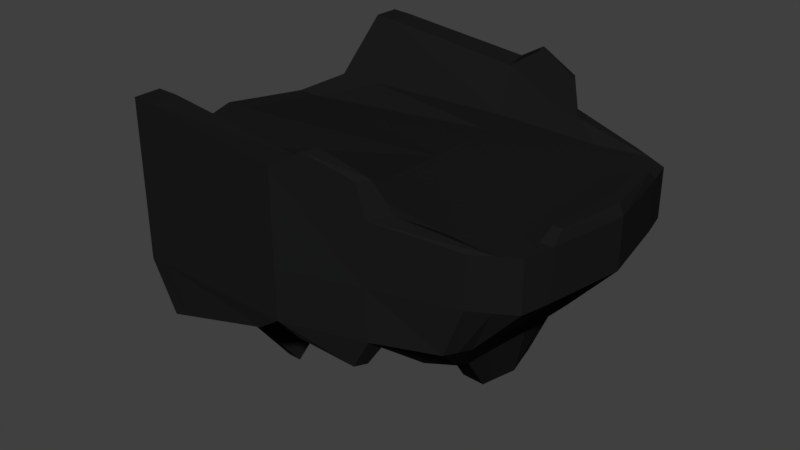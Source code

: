 # Source: armour_heavy_body.blend  (saved by Blender 2.77.0; exported with 4.5.12 LTS)
import bpy
from mathutils import Matrix  # noqa: F401  (used for matrix-valued properties, if any)

bpy.ops.wm.read_factory_settings(use_empty=True)
scene = bpy.context.scene
scene.name = 'Scene'

# ---- collections
col_collection_1 = bpy.data.collections.new('Collection 1'); scene.collection.children.link(col_collection_1)

# ---- materials (node trees are filled in below, after node groups)
mat_material = bpy.data.materials.new('Material')
mat_material.alpha_threshold = 0.0
mat_material.use_transparent_shadow = False
mat_material.diffuse_color = (0.01109, 0.01109, 0.01109, 1.0)
mat_material.roughness = 0.5

# ---- material node trees

# ---- world
world_world = bpy.data.worlds.new('World'); scene.world = world_world
world_world.color = (0.05088, 0.05088, 0.05088)
world_world.use_sun_shadow = False
world_world.sun_shadow_jitter_overblur = 0.0
world_world.cycles.sampling_method = 'MANUAL'

# ---- meshes
me_cube_026 = bpy.data.meshes.new('Cube.026')
me_cube_026.from_pydata([(-1.05, 1.099, -3.106), (-1.05, 1.099, 0.09034), (0.8771, 0.823, -3.106), (1.0, 0.823, -1.106), (-1.549, 0.0, -1.42), (-1.07, 0.0, -3.106), (1.373, 0.0, -1.106), (1.092, 0.0, -3.106), (-1.413, 0.5297, -1.528), (1.001, 0.5, -3.106), (-1.073, 0.5, -3.106), (1.282, 0.5, -1.106), (-0.01394, 1.113, -0.2567), (0.0, 1.12, -3.106), (0.1866, 0.0, -1.106), (0.1866, 0.0, -3.106), (0.1682, 0.5, -1.106), (0.1682, 0.5, -3.106), (-1.21, 0.75, -1.194), (0.9576, 0.6819, -3.106), (-1.054, 0.75, -3.106), (1.239, 0.6819, -1.106), (0.08412, 0.75, -1.106), (0.08412, 0.75, -3.106), (-1.05, 1.099, -2.106), (1.0, 0.823, -2.106), (1.373, 0.0, -2.106), (-1.456, 0.0, -2.106), (1.282, 0.5, -2.106), (-1.391, 0.5, -2.106), (0.0, 1.12, -2.106), (1.239, 0.6819, -2.106), (-1.198, 0.75, -2.106), (0.5, 0.9713, -0.8684), (0.7218, 0.0, -3.106), (0.6672, 0.5, -3.106), (0.5105, 0.9713, -3.106), (1.258, 0.0, -1.106), (1.204, 0.5, -1.106), (0.7831, 0.716, -1.106), (0.6037, 0.716, -3.106), (0.5, 0.9713, -2.106), (0.7788, 0.463, -3.982), (0.7454, 0.5189, -3.982), (0.6808, 0.0, -3.982), (0.8345, 0.0, -3.982), (0.7967, 0.3083, -3.982), (0.6581, 0.3083, -3.982), (0.6317, 0.4491, -3.982), (0.593, 0.6155, -3.982), (0.7208, 0.2297, -4.916), (0.6228, 0.0, -4.916), (0.7764, 0.0, -4.916), (0.7386, 0.1512, -4.916), (0.6001, 0.1512, -4.916), (0.5737, 0.2227, -4.916), (-1.052, 0.9247, 0.09034), (0.9174, 0.7525, -3.106), (-1.052, 0.9247, -3.106), (1.12, 0.7525, -1.106), (0.02734, 0.9279, -0.2826), (0.04206, 0.9348, -3.106), (1.12, 0.7525, -2.106), (-1.052, 0.9247, -2.106), (0.5809, 0.8436, -0.8684), (0.5571, 0.8436, -3.106), (0.7621, 0.4909, -3.982), (0.6123, 0.5323, -3.982), (-0.1521, 1.104, -3.46), (-0.8914, 1.094, -4.134), (-0.8933, 0.9396, -4.148), (-0.1227, 0.941, -3.446), (0.4064, 0.9724, -3.72), (0.09898, 1.06, -3.416), (0.1259, 0.9442, -3.445), (0.4355, 0.8929, -3.75), (-0.91, 1.102, -3.106), (-1.388, 0.0, -1.42), (-1.255, 0.5297, -1.528), (-0.9212, 1.095, 0.0711), (-0.8592, 0.0, -3.106), (-0.8647, 0.5, -3.106), (-0.9028, 0.75, -3.106), (-0.9028, 0.75, -1.194), (-0.91, 1.102, -2.106), (-0.9064, 0.9261, -3.106), (-0.9177, 0.9192, 0.06887), (-0.7931, 1.095, -4.044), (-0.7908, 0.9398, -4.054), (-0.9316, 0.3973, -4.181), (-1.001, 0.0, -4.181), (-0.8558, 0.6664, -4.637), (-0.8545, 0.7703, -4.181), (-0.7399, 0.0, -4.181), (-0.7432, 0.3973, -4.181), (-0.7658, 0.6664, -4.637), (-0.768, 0.7711, -4.181), (-0.7056, 0.2654, -5.663), (-0.7035, 0.0, -5.663), (-0.5988, 0.4759, -5.663), (-0.6042, 0.0, -5.663), (-0.6075, 0.2654, -5.663), (-0.5088, 0.4759, -5.663), (0.1755, 1.064, 0.09726), (0.4553, 0.9867, -0.2358), (0.198, 0.9631, 0.08314), (0.4993, 0.9172, -0.2358), (1.347, 0.0, -0.8714), (1.281, 0.4293, -0.8714), (1.264, 0.0, -0.8714), (1.225, 0.4293, -0.8714)], [], [(63, 24, 0, 58), (41, 25, 2, 36), (65, 36, 49, 67), (86, 79, 1, 56), (28, 26, 7, 9), (31, 28, 9, 19), (77, 78, 8, 4), (9, 7, 45, 46), (27, 29, 10, 5), (80, 81, 17, 15), (37, 38, 16, 14), (64, 33, 104, 106), (13, 61, 71, 68), (84, 30, 13, 76), (81, 82, 23, 17), (38, 39, 22, 16), (62, 31, 19, 57), (78, 83, 18, 8), (35, 40, 48, 47), (29, 32, 20, 10), (8, 18, 32, 29), (59, 21, 31, 62), (79, 12, 30, 84), (4, 8, 29, 27), (21, 11, 28, 31), (11, 6, 26, 28), (33, 3, 25, 41), (56, 1, 24, 63), (12, 33, 41, 30), (17, 23, 40, 35), (11, 21, 39, 38), (59, 3, 33, 64), (11, 38, 110, 108), (15, 17, 35, 34), (36, 65, 75, 72), (30, 41, 36, 13), (67, 49, 43, 66), (46, 45, 52, 53), (42, 46, 53, 50), (57, 19, 42, 66), (19, 9, 46, 42), (34, 35, 47, 44), (36, 2, 43, 49), (51, 54, 53, 52), (54, 55, 50, 53), (47, 48, 55, 54), (48, 42, 50, 55), (44, 47, 54, 51), (2, 57, 66, 43), (48, 67, 66, 42), (23, 61, 65, 40), (21, 59, 64, 39), (18, 56, 63, 32), (3, 59, 62, 25), (25, 62, 57, 2), (82, 85, 61, 23), (39, 64, 60, 22), (83, 86, 56, 18), (40, 65, 67, 48), (32, 63, 58, 20), (88, 87, 68, 71), (85, 58, 70, 88), (58, 0, 69, 70), (76, 13, 68, 87), (74, 73, 72, 75), (61, 13, 73, 74), (65, 61, 74, 75), (13, 36, 72, 73), (0, 76, 87, 69), (61, 85, 88, 71), (70, 69, 87, 88), (22, 60, 86, 83), (82, 81, 94, 95), (1, 79, 84, 24), (16, 22, 83, 78), (20, 58, 92, 91), (24, 84, 76, 0), (81, 80, 93, 94), (14, 16, 78, 77), (60, 12, 79, 86), (91, 92, 96, 95), (90, 89, 97, 98), (95, 94, 101, 102), (58, 85, 96, 92), (10, 20, 91, 89), (85, 82, 95, 96), (5, 10, 89, 90), (97, 99, 102, 101), (98, 97, 101, 100), (94, 93, 100, 101), (91, 95, 102, 99), (89, 91, 99, 97), (106, 104, 103, 105), (12, 60, 105, 103), (60, 64, 106, 105), (33, 12, 103, 104), (107, 108, 110, 109), (6, 11, 108, 107), (38, 37, 109, 110)])
me_cube_026.materials.append(mat_material)
me_cube_026.use_remesh_preserve_volume = False
me_cube_026.use_remesh_preserve_attributes = False
me_cube_026.use_mirror_vertex_groups = False
me_cube_026.update()

# ---- objects
ob_heavy_body = bpy.data.objects.new('heavy_body', me_cube_026)

# ---- transforms, parenting, visibility, modifiers, constraints
ob_heavy_body.location = (-0.1581, 0.0, 3.506)
ob_heavy_body.scale = (1.0, 1.0, 0.3129)
ob_heavy_body.lineart.crease_threshold = 0.0
_m = ob_heavy_body.modifiers.new('Mirror', 'MIRROR')
_m.use_axis = (False, True, False)
_m.use_clip = True

# ---- collection membership
col_collection_1.objects.link(ob_heavy_body)

# ---- scene / render settings (as saved in the file)
scene.frame_start = 1; scene.frame_end = 250; scene.frame_set(1)
scene.render.engine = 'BLENDER_EEVEE_NEXT'
scene.render.resolution_percentage = 50
scene.render.dither_intensity = 0.0
scene.cycles.use_denoising = False
scene.cycles.samples = 128
scene.cycles.sampling_pattern = 'TABULATED_SOBOL'
scene.cycles.light_sampling_threshold = 0.0
scene.cycles.use_adaptive_sampling = False
scene.cycles.use_light_tree = False
scene.cycles.blur_glossy = 0.0
scene.cycles.sample_clamp_indirect = 0.0
scene.view_settings.view_transform = 'Standard'
bpy.context.view_layer.update()

# ---- added for rendering (the .blend has no active camera and no usable light): camera, sun
cam_auto = bpy.data.cameras.new('AutoCamera')
cam_auto.lens = 50.0
cam_auto.sensor_width = 36.0
cam_auto.clip_end = 1000.0
ob_auto_camera = bpy.data.objects.new('AutoCamera', cam_auto)
scene.collection.objects.link(ob_auto_camera)
ob_auto_camera.location = (3.54641, -4.55083, 5.66871)
ob_auto_camera.rotation_euler = (1.09748, -7.21219e-08, 0.694738)
scene.camera = ob_auto_camera
light_auto_sun = bpy.data.lights.new('AutoSun', 'SUN')
light_auto_sun.energy = 3.0
light_auto_sun.angle = 0.0523599
ob_auto_sun = bpy.data.objects.new('AutoSun', light_auto_sun)
scene.collection.objects.link(ob_auto_sun)
ob_auto_sun.rotation_euler = (0.872665, 0.174533, 0.523599)
bpy.context.view_layer.update()
